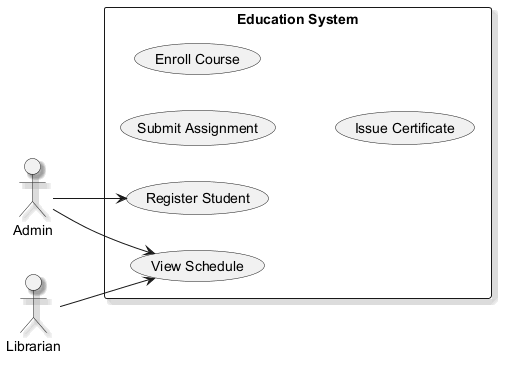

The diagram above was rendered by PlantUML. Its source (embedded in the PNG):
@startuml
skinparam backgroundColor #FFFFFF
skinparam classBackgroundColor #F1F8E9
skinparam classBorderColor #33691E
skinparam shadowing true
left to right direction
actor "Admin" as Admin
actor "Librarian" as Librarian
rectangle "Education System" {
  usecase "Register Student" as UC_RegisterStudent
  usecase "Submit Assignment" as UC_SubmitAssignment
  usecase "Enroll Course" as UC_EnrollCourse
  usecase "Issue Certificate" as UC_IssueCertificate
  usecase "View Schedule" as UC_ViewSchedule
}
Admin --> UC_RegisterStudent
Admin --> UC_ViewSchedule
Librarian --> UC_ViewSchedule
@enduml